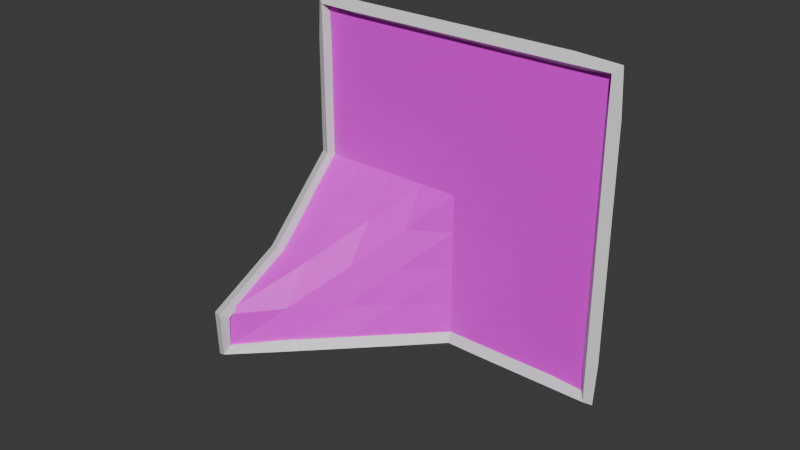 # Source: ThreeCornersUp.blend  (saved by Blender 4.1.24; exported with 4.5.12 LTS)
import bpy
from mathutils import Matrix  # noqa: F401  (used for matrix-valued properties, if any)

bpy.ops.wm.read_factory_settings(use_empty=True)
scene = bpy.context.scene
scene.name = 'Scene'

# ---- collections
col_collection = bpy.data.collections.new('Collection'); scene.collection.children.link(col_collection)

# ---- materials (node trees are filled in below, after node groups)
mat_material = bpy.data.materials.new('Material')
mat_material.use_transparent_shadow = False
mat_material_001 = bpy.data.materials.new('Material.001')
mat_material_001.use_transparent_shadow = False

# ---- material node trees
mat_material.use_nodes = True; mat_material.node_tree.nodes.clear()
_N = mat_material.node_tree.nodes; _L = mat_material.node_tree.links
n0 = _N.new('ShaderNodeBsdfPrincipled'); n0.name = 'Principled BSDF'; n0.location = (10, 300)
n1 = _N.new('ShaderNodeOutputMaterial'); n1.name = 'Material Output'; n1.location = (300, 300)
n2 = _N.new('ShaderNodeTexImage'); n2.name = 'Image Texture'; n2.location = (-280, 280)
_L.new(n0.outputs[0], n1.inputs[0])
_L.new(n2.outputs[0], n0.inputs[0])
n1.is_active_output = True
mat_material_001.use_nodes = True; mat_material_001.node_tree.nodes.clear()
_N = mat_material_001.node_tree.nodes; _L = mat_material_001.node_tree.links
n0 = _N.new('ShaderNodeBsdfPrincipled'); n0.name = 'Principled BSDF'; n0.location = (10, 300)
n1 = _N.new('ShaderNodeOutputMaterial'); n1.name = 'Material Output'; n1.location = (300, 300)
_L.new(n0.outputs[0], n1.inputs[0])
n1.is_active_output = True

# ---- world
world_world = bpy.data.worlds.new('World'); scene.world = world_world
world_world.use_nodes = True; world_world.node_tree.nodes.clear()
_N = world_world.node_tree.nodes; _L = world_world.node_tree.links
n0 = _N.new('ShaderNodeOutputWorld'); n0.name = 'World Output'; n0.location = (300, 300)
n1 = _N.new('ShaderNodeBackground'); n1.name = 'Background'; n1.location = (10, 300)
n1.inputs[0].default_value = (0.05088, 0.05088, 0.05088, 1.0)
_L.new(n1.outputs[0], n0.inputs[0])
n0.is_active_output = True
world_world.color = (0.05088, 0.05088, 0.05088)
world_world.use_sun_shadow = False
world_world.sun_shadow_jitter_overblur = 0.0

# ---- meshes
me_plane = bpy.data.meshes.new('Plane')
me_plane.from_pydata([(-4.0, 1.748e-07, -4.0), (4.0, 4.0, -4.0), (-4.0, 4.0, 4.0), (4.0, 4.0, 4.0), (-4.0, 4.0, 3.0), (-4.0, 4.0, 2.0), (-4.0, 4.0, 1.0), (-4.0, 4.0, 0.0), (-4.0, 3.0, -1.0), (-4.0, 2.0, -2.0), (-4.0, 1.311e-07, -3.0), (-3.0, 1.0, -4.0), (-1.0, 3.0, -4.0), (0.0, 4.0, -4.0), (1.0, 4.0, -4.0), (2.0, 4.0, -4.0), (3.0, 4.0, -4.0), (4.0, 4.0, -3.0), (4.0, 4.0, -2.0), (4.0, 4.0, -1.0), (4.0, 4.0, 0.0), (4.0, 4.0, 1.0), (4.0, 4.0, 2.0), (4.0, 4.0, 3.0), (3.0, 4.0, 4.0), (2.0, 4.0, 4.0), (1.0, 4.0, 4.0), (0.0, 4.0, 4.0), (-1.0, 4.0, 4.0), (-2.0, 4.0, 4.0), (-3.0, 4.0, 4.0), (-3.0, 1.2, -3.0), (-3.0, 2.0, -2.0), (-3.0, 3.1, -1.0), (-3.0, 4.0, 0.0), (-3.0, 4.0, 1.0), (-3.0, 4.0, 2.0), (-3.0, 4.0, 3.0), (-2.0, 2.477, -2.0), (-2.0, 3.2, -1.0), (-2.0, 4.0, 0.0), (-2.0, 4.0, 1.0), (-2.0, 4.0, 2.0), (-2.0, 4.0, 3.0), (-1.0, 3.1, -3.0), (-1.0, 3.2, -2.0), (-1.0, 3.4, -1.0), (-1.0, 4.0, 0.0), (-1.0, 4.0, 1.0), (-1.0, 4.0, 2.0), (-1.0, 4.0, 3.0), (0.0, 4.0, -3.0), (0.0, 4.0, -2.0), (0.0, 4.0, -1.0), (0.0, 4.0, 0.0), (0.0, 4.0, 1.0), (0.0, 4.0, 2.0), (0.0, 4.0, 3.0), (1.0, 4.0, -3.0), (1.0, 4.0, -2.0), (1.0, 4.0, -1.0), (1.0, 4.0, 0.0), (1.0, 4.0, 1.0), (1.0, 4.0, 2.0), (1.0, 4.0, 3.0), (2.0, 4.0, -3.0), (2.0, 4.0, -2.0), (2.0, 4.0, -1.0), (2.0, 4.0, 0.0), (2.0, 4.0, 1.0), (2.0, 4.0, 2.0), (2.0, 4.0, 3.0), (3.0, 4.0, -3.0), (3.0, 4.0, -2.0), (3.0, 4.0, -1.0), (3.0, 4.0, 0.0), (3.0, 4.0, 1.0), (3.0, 4.0, 2.0), (3.0, 4.0, 3.0), (-2.0, 2.0, -4.0), (-2.0, 2.24, -3.0)], [], [(78, 23, 3, 24), (4, 37, 30, 2), (37, 43, 29, 30), (43, 50, 28, 29), (50, 57, 27, 28), (57, 64, 26, 27), (64, 71, 25, 26), (71, 78, 24, 25), (0, 11, 31, 10), (10, 31, 32, 9), (9, 32, 33, 8), (8, 33, 34, 7), (7, 34, 35, 6), (6, 35, 36, 5), (5, 36, 37, 4), (11, 79, 80, 31), (31, 80, 38, 32), (32, 38, 39, 33), (33, 39, 40, 34), (34, 40, 41, 35), (35, 41, 42, 36), (36, 42, 43, 37), (79, 12, 44, 80), (80, 44, 45, 38), (38, 45, 46, 39), (39, 46, 47, 40), (40, 47, 48, 41), (41, 48, 49, 42), (42, 49, 50, 43), (12, 13, 51, 44), (44, 51, 52, 45), (45, 52, 53, 46), (46, 53, 54, 47), (47, 54, 55, 48), (48, 55, 56, 49), (49, 56, 57, 50), (13, 14, 58, 51), (51, 58, 59, 52), (52, 59, 60, 53), (53, 60, 61, 54), (54, 61, 62, 55), (55, 62, 63, 56), (56, 63, 64, 57), (14, 15, 65, 58), (58, 65, 66, 59), (59, 66, 67, 60), (60, 67, 68, 61), (61, 68, 69, 62), (62, 69, 70, 63), (63, 70, 71, 64), (15, 16, 72, 65), (65, 72, 73, 66), (66, 73, 74, 67), (67, 74, 75, 68), (68, 75, 76, 69), (69, 76, 77, 70), (70, 77, 78, 71), (16, 1, 17, 72), (72, 17, 18, 73), (73, 18, 19, 74), (74, 19, 20, 75), (75, 20, 21, 76), (76, 21, 22, 77), (77, 22, 23, 78), (38, 79, 80)])
_uv = me_plane.uv_layers.new(name='UVMap')
_uv.uv.foreach_set('vector', [0.875, 0.875, 1.0, 0.875, 1.0, 1.0, 0.875, 1.0, 0.0, 0.875, 0.125, 0.875, 0.125, 1.0, 0.0, 1.0, 0.125, 0.875, 0.25, 0.875, 0.25, 1.0, 0.125, 1.0, 0.25, 0.875, 0.375, 0.875, 0.375, 1.0, 0.25, 1.0, 0.375, 0.875, 0.5, 0.875, 0.5, 1.0, 0.375, 1.0, 0.5, 0.875, 0.625, 0.875, 0.625, 1.0, 0.5, 1.0, 0.625, 0.875, 0.75, 0.875, 0.75, 1.0, 0.625, 1.0, 0.75, 0.875, 0.875, 0.875, 0.875, 1.0, 0.75, 1.0, 0.0, 0.0, 0.125, 0.0, 0.125, 0.125, 0.0, 0.125, 0.0, 0.125, 0.125, 0.125, 0.125, 0.25, 0.0, 0.25, 0.0, 0.25, 0.125, 0.25, 0.125, 0.375, 0.0, 0.375, 0.0, 0.375, 0.125, 0.375, 0.125, 0.5, 0.0, 0.5, 0.0, 0.5, 0.125, 0.5, 0.125, 0.625, 0.0, 0.625, 0.0, 0.625, 0.125, 0.625, 0.125, 0.75, 0.0, 0.75, 0.0, 0.75, 0.125, 0.75, 0.125, 0.875, 0.0, 0.875, 0.125, 0.0, 0.25, 0.0, 0.25, 0.125, 0.125, 0.125, 0.125, 0.125, 0.25, 0.125, 0.25, 0.25, 0.125, 0.25, 0.125, 0.25, 0.25, 0.25, 0.25, 0.375, 0.125, 0.375, 0.125, 0.375, 0.25, 0.375, 0.25, 0.5, 0.125, 0.5, 0.125, 0.5, 0.25, 0.5, 0.25, 0.625, 0.125, 0.625, 0.125, 0.625, 0.25, 0.625, 0.25, 0.75, 0.125, 0.75, 0.125, 0.75, 0.25, 0.75, 0.25, 0.875, 0.125, 0.875, 0.25, 0.0, 0.375, 0.0, 0.375, 0.125, 0.25, 0.125, 0.25, 0.125, 0.375, 0.125, 0.375, 0.25, 0.25, 0.25, 0.25, 0.25, 0.375, 0.25, 0.375, 0.375, 0.25, 0.375, 0.25, 0.375, 0.375, 0.375, 0.375, 0.5, 0.25, 0.5, 0.25, 0.5, 0.375, 0.5, 0.375, 0.625, 0.25, 0.625, 0.25, 0.625, 0.375, 0.625, 0.375, 0.75, 0.25, 0.75, 0.25, 0.75, 0.375, 0.75, 0.375, 0.875, 0.25, 0.875, 0.375, 0.0, 0.5, 0.0, 0.5, 0.125, 0.375, 0.125, 0.375, 0.125, 0.5, 0.125, 0.5, 0.25, 0.375, 0.25, 0.375, 0.25, 0.5, 0.25, 0.5, 0.375, 0.375, 0.375, 0.375, 0.375, 0.5, 0.375, 0.5, 0.5, 0.375, 0.5, 0.375, 0.5, 0.5, 0.5, 0.5, 0.625, 0.375, 0.625, 0.375, 0.625, 0.5, 0.625, 0.5, 0.75, 0.375, 0.75, 0.375, 0.75, 0.5, 0.75, 0.5, 0.875, 0.375, 0.875, 0.5, 0.0, 0.625, 0.0, 0.625, 0.125, 0.5, 0.125, 0.5, 0.125, 0.625, 0.125, 0.625, 0.25, 0.5, 0.25, 0.5, 0.25, 0.625, 0.25, 0.625, 0.375, 0.5, 0.375, 0.5, 0.375, 0.625, 0.375, 0.625, 0.5, 0.5, 0.5, 0.5, 0.5, 0.625, 0.5, 0.625, 0.625, 0.5, 0.625, 0.5, 0.625, 0.625, 0.625, 0.625, 0.75, 0.5, 0.75, 0.5, 0.75, 0.625, 0.75, 0.625, 0.875, 0.5, 0.875, 0.625, 0.0, 0.75, 0.0, 0.75, 0.125, 0.625, 0.125, 0.625, 0.125, 0.75, 0.125, 0.75, 0.25, 0.625, 0.25, 0.625, 0.25, 0.75, 0.25, 0.75, 0.375, 0.625, 0.375, 0.625, 0.375, 0.75, 0.375, 0.75, 0.5, 0.625, 0.5, 0.625, 0.5, 0.75, 0.5, 0.75, 0.625, 0.625, 0.625, 0.625, 0.625, 0.75, 0.625, 0.75, 0.75, 0.625, 0.75, 0.625, 0.75, 0.75, 0.75, 0.75, 0.875, 0.625, 0.875, 0.75, 0.0, 0.875, 0.0, 0.875, 0.125, 0.75, 0.125, 0.75, 0.125, 0.875, 0.125, 0.875, 0.25, 0.75, 0.25, 0.75, 0.25, 0.875, 0.25, 0.875, 0.375, 0.75, 0.375, 0.75, 0.375, 0.875, 0.375, 0.875, 0.5, 0.75, 0.5, 0.75, 0.5, 0.875, 0.5, 0.875, 0.625, 0.75, 0.625, 0.75, 0.625, 0.875, 0.625, 0.875, 0.75, 0.75, 0.75, 0.75, 0.75, 0.875, 0.75, 0.875, 0.875, 0.75, 0.875, 0.875, 0.0, 1.0, 0.0, 1.0, 0.125, 0.875, 0.125, 0.875, 0.125, 1.0, 0.125, 1.0, 0.25, 0.875, 0.25, 0.875, 0.25, 1.0, 0.25, 1.0, 0.375, 0.875, 0.375, 0.875, 0.375, 1.0, 0.375, 1.0, 0.5, 0.875, 0.5, 0.875, 0.5, 1.0, 0.5, 1.0, 0.625, 0.875, 0.625, 0.875, 0.625, 1.0, 0.625, 1.0, 0.75, 0.875, 0.75, 0.875, 0.75, 1.0, 0.75, 1.0, 0.875, 0.875, 0.875, 0.25, 0.25, 0.25, 0.0, 0.25, 0.125])
me_plane.materials.append(mat_material)
me_plane.update()

# ---- curves / text
cu_border = bpy.data.curves.new('Border', 'CURVE')
cu_border.dimensions = '3D'
_sp = cu_border.splines.new('POLY'); _sp.points.add(31)
_sp.points.foreach_set('co', [3.0, 4.0, -4.0, 0.0, 2.0, 4.0, -4.0, 0.0, 1.0, 4.0, -4.0, 0.0, 0.0, 4.0, -4.0, 0.0, -1.0, 3.0, -4.0, 0.0, -2.0, 2.0, -4.0, 0.0, -3.0, 1.0, -4.0, 0.0, -4.0, 1.748e-07, -4.0, 0.0, -4.0, 1.311e-07, -3.0, 0.0, -4.0, 2.0, -2.0, 0.0, -4.0, 3.0, -1.0, 0.0, -4.0, 4.0, 0.0, 0.0, -4.0, 4.0, 1.0, 0.0, -4.0, 4.0, 2.0, 0.0, -4.0, 4.0, 3.0, 0.0, -4.0, 4.0, 4.0, 0.0, -3.0, 4.0, 4.0, 0.0, -2.0, 4.0, 4.0, 0.0, -1.0, 4.0, 4.0, 0.0, 0.0, 4.0, 4.0, 0.0, 1.0, 4.0, 4.0, 0.0, 2.0, 4.0, 4.0, 0.0, 3.0, 4.0, 4.0, 0.0, 4.0, 4.0, 4.0, 0.0, 4.0, 4.0, 3.0, 0.0, 4.0, 4.0, 2.0, 0.0, 4.0, 4.0, 1.0, 0.0, 4.0, 4.0, 0.0, 0.0, 4.0, 4.0, -1.0, 0.0, 4.0, 4.0, -2.0, 0.0, 4.0, 4.0, -3.0, 0.0, 4.0, 4.0, -4.0, 0.0])
_sp.order_v = 0
_sp.resolution_v = 0
_sp.use_cyclic_u = True
_sp.use_endpoint_u = True
_sp.use_smooth = False
cu_border.materials.append(mat_material_001)
cu_border.bevel_mode = 'PROFILE'
cu_border.bevel_profile.use_clip = True
cu_border.bevel_resolution = 0
cu_border.bevel_depth = 0.2
cu_border.fill_mode = 'FULL'

# ---- objects
ob_stone = bpy.data.objects.new('Stone', me_plane)
ob_border = bpy.data.objects.new('Border', cu_border)

# ---- transforms, parenting, visibility, modifiers, constraints
ob_stone.location = (0.0, 0.0, 0.0)
ob_border.location = (0.0, 0.0, 0.0)

# ---- collection membership
col_collection.objects.link(ob_stone)
col_collection.objects.link(ob_border)

# ---- scene / render settings (as saved in the file)
scene.frame_start = 1; scene.frame_end = 250; scene.frame_set(218)
scene.render.engine = 'BLENDER_EEVEE_NEXT'
scene.cycles.sampling_pattern = 'TABULATED_SOBOL'
scene.eevee.ray_tracing_options.trace_max_roughness = 0.0
bpy.context.view_layer.update()

# ---- added for rendering (the .blend has no active camera and no usable light): camera, sun
cam_auto = bpy.data.cameras.new('AutoCamera')
cam_auto.lens = 50.0
cam_auto.sensor_width = 36.0
cam_auto.clip_end = 1000.0
ob_auto_camera = bpy.data.objects.new('AutoCamera', cam_auto)
scene.collection.objects.link(ob_auto_camera)
ob_auto_camera.location = (14.2136, -15.0563, 11.3709)
ob_auto_camera.rotation_euler = (1.09748, -7.21219e-08, 0.694738)
scene.camera = ob_auto_camera
light_auto_sun = bpy.data.lights.new('AutoSun', 'SUN')
light_auto_sun.energy = 3.0
light_auto_sun.angle = 0.0523599
ob_auto_sun = bpy.data.objects.new('AutoSun', light_auto_sun)
scene.collection.objects.link(ob_auto_sun)
ob_auto_sun.rotation_euler = (0.872665, 0.174533, 0.523599)
bpy.context.view_layer.update()
